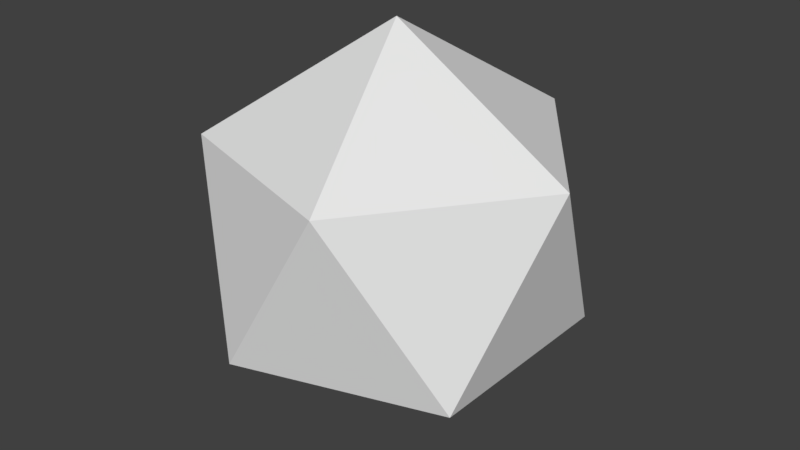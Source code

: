 # Source: EnemyProjectile.blend  (saved by Blender 2.77.0; exported with 4.5.12 LTS)
import bpy
from mathutils import Matrix  # noqa: F401  (used for matrix-valued properties, if any)

bpy.ops.wm.read_factory_settings(use_empty=True)
scene = bpy.context.scene
scene.name = 'Scene'

# ---- collections
col_collection_1 = bpy.data.collections.new('Collection 1'); scene.collection.children.link(col_collection_1)

# ---- world
world_world = bpy.data.worlds.new('World'); scene.world = world_world
world_world.color = (0.05088, 0.05088, 0.05088)
world_world.use_sun_shadow = False
world_world.sun_shadow_jitter_overblur = 0.0
world_world.cycles.sampling_method = 'MANUAL'

# ---- meshes
me_icosphere_003 = bpy.data.meshes.new('Icosphere.003')
me_icosphere_003.from_pydata([(0.4555, 0.3258, -0.2895), (0.5658, -0.008362, 0.278), (-0.006589, -0.006779, -0.6304), (-0.1769, -0.537, -0.2862), (-0.5642, -0.007646, -0.2865), (0.4498, -0.3352, -0.2878), (0.1669, -0.5407, 0.278), (-0.4586, -0.3352, 0.2736), (-0.1798, 0.5313, -0.2878), (-0.4626, 0.3258, 0.278), (0.1669, 0.5407, 0.278), (-0.004411, -0.008361, 0.6304)], [], [(0, 2, 8), (2, 0, 5), (1, 5, 0), (1, 6, 5), (2, 3, 4), (5, 3, 2), (6, 3, 5), (7, 3, 6), (7, 4, 3), (4, 8, 2), (9, 4, 7), (9, 8, 4), (10, 8, 9), (10, 0, 8), (1, 0, 10), (6, 1, 11), (7, 6, 11), (7, 11, 9), (11, 10, 9), (11, 1, 10)])
me_icosphere_003.use_remesh_preserve_volume = False
me_icosphere_003.use_remesh_preserve_attributes = False
me_icosphere_003.use_mirror_vertex_groups = False
me_icosphere_003.update()

# ---- objects
ob_icosphere_001 = bpy.data.objects.new('Icosphere.001', me_icosphere_003)

# ---- transforms, parenting, visibility, modifiers, constraints
ob_icosphere_001.location = (1.94, 0.508, -0.1728)
ob_icosphere_001.lineart.crease_threshold = 0.0

# ---- collection membership
col_collection_1.objects.link(ob_icosphere_001)

# ---- scene / render settings (as saved in the file)
scene.frame_start = 1; scene.frame_end = 250; scene.frame_set(1)
scene.render.engine = 'BLENDER_EEVEE_NEXT'
scene.render.resolution_percentage = 50
scene.render.dither_intensity = 0.0
scene.cycles.use_denoising = False
scene.cycles.samples = 128
scene.cycles.sampling_pattern = 'TABULATED_SOBOL'
scene.cycles.light_sampling_threshold = 0.0
scene.cycles.use_adaptive_sampling = False
scene.cycles.use_light_tree = False
scene.cycles.blur_glossy = 0.0
scene.cycles.sample_clamp_indirect = 0.0
scene.view_settings.view_transform = 'Standard'
bpy.context.view_layer.update()

# ---- added for rendering (the .blend has no active camera and no usable light): camera, sun
cam_auto = bpy.data.cameras.new('AutoCamera')
cam_auto.lens = 50.0
cam_auto.sensor_width = 36.0
cam_auto.clip_end = 1000.0
ob_auto_camera = bpy.data.objects.new('AutoCamera', cam_auto)
scene.collection.objects.link(ob_auto_camera)
ob_auto_camera.location = (3.79906, -1.72242, 1.3141)
ob_auto_camera.rotation_euler = (1.09748, -7.21219e-08, 0.694738)
scene.camera = ob_auto_camera
light_auto_sun = bpy.data.lights.new('AutoSun', 'SUN')
light_auto_sun.energy = 3.0
light_auto_sun.angle = 0.0523599
ob_auto_sun = bpy.data.objects.new('AutoSun', light_auto_sun)
scene.collection.objects.link(ob_auto_sun)
ob_auto_sun.rotation_euler = (0.872665, 0.174533, 0.523599)
bpy.context.view_layer.update()

